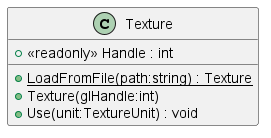

The diagram above was rendered by PlantUML. Its source (embedded in the PNG):
@startuml
class Texture {
    + <<readonly>> Handle : int
    + {static} LoadFromFile(path:string) : Texture
    + Texture(glHandle:int)
    + Use(unit:TextureUnit) : void
}
@enduml